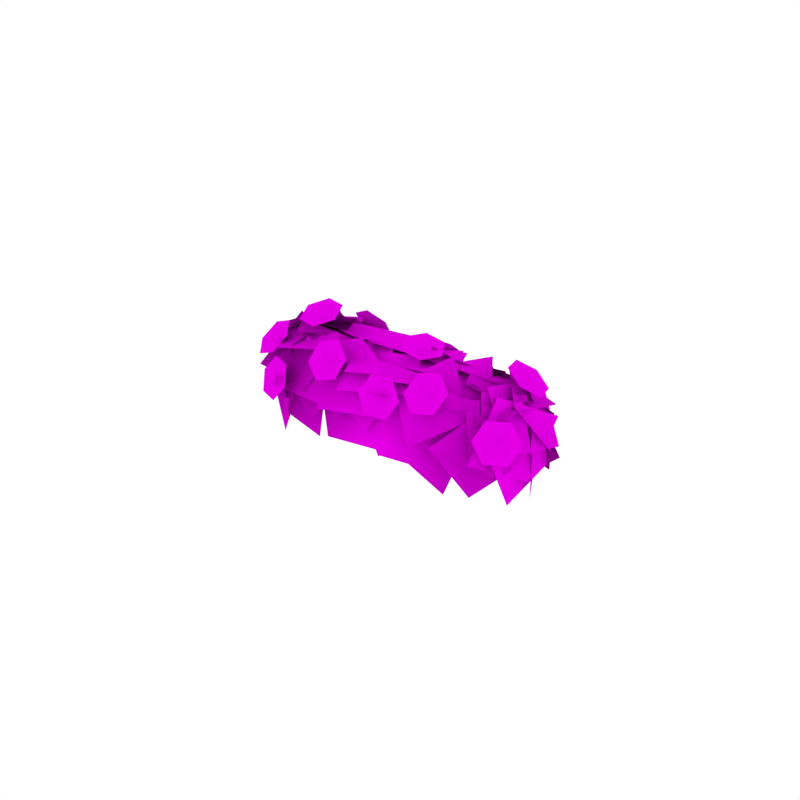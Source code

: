 # Source: Bush_Small_Flowers.blend  (saved by Blender 2.79.0; exported with 4.5.12 LTS)
import bpy
from mathutils import Matrix  # noqa: F401  (used for matrix-valued properties, if any)

bpy.ops.wm.read_factory_settings(use_empty=True)
scene = bpy.context.scene
scene.name = 'Scene'

# ---- collections
col_collection_1 = bpy.data.collections.new('Collection 1'); scene.collection.children.link(col_collection_1)

# ---- images (referenced by path relative to the original .blend; pixels are not part of the script)
import os
ASSET_DIR = os.environ.get("B2B_ASSET_DIR", "")  # directory of the original .blend (textures are referenced by path, not embedded)
HERE = os.path.dirname(os.path.abspath(__file__))  # packed textures are extracted next to this script under _unpacked/

def load_image(name, relpath, width, height, colorspace="sRGB"):
    """Load a texture the original file referenced (path relative to the .blend, or extracted next to this script)."""
    p = next((c for c in (os.path.join(HERE, relpath), os.path.join(ASSET_DIR, relpath)) if relpath and os.path.exists(c)), "")
    if p:
        img = bpy.data.images.load(p, check_existing=True)
        img.name = name
    else:  # same state as the original file: an image datablock whose file is absent (Cycles renders it pink)
        img = bpy.data.images.new(name, width, height)
        img.source = "FILE"
        img.filepath = "//" + (relpath or name)
    img.colorspace_settings.name = colorspace
    return img
img_bush_leaves_png = load_image('Bush_Leaves.png', 'Bush_Leaves.png', 1024, 1024, 'sRGB')
img_flowers_png = load_image('Flowers.png', 'Flowers.png', 1024, 1024, 'sRGB')

# ---- materials (node trees are filled in below, after node groups)
mat_bush_leaves = bpy.data.materials.new('Bush_Leaves')
mat_bush_leaves.alpha_threshold = 0.0
mat_bush_leaves.roughness = 0.5
mat_bush_leaves.specular_intensity = 0.0
mat_flowers = bpy.data.materials.new('Flowers')
mat_flowers.alpha_threshold = 0.0
mat_flowers.roughness = 0.5
mat_flowers.specular_intensity = 0.0

# ---- material node trees
mat_bush_leaves.use_nodes = True; mat_bush_leaves.node_tree.nodes.clear()
_N = mat_bush_leaves.node_tree.nodes; _L = mat_bush_leaves.node_tree.links
n0 = _N.new('ShaderNodeOutputMaterial'); n0.name = 'Material Output'; n0.location = (1200, 880)
n0.label = 'Material Out'
n1 = _N.new('ShaderNodeAddShader'); n1.name = 'Add Shader'; n1.location = (1000, 880)
n1.label = 'Shader Add Refl'
n2 = _N.new('ShaderNodeAddShader'); n2.name = 'Add Shader.001'; n2.location = (800, 880)
n2.label = 'Shader Add Spec'
n3 = _N.new('ShaderNodeBsdfRefraction'); n3.name = 'Refraction BSDF'; n3.location = (1200, 220)
n3.label = 'Refl BSDF'
n3.mute = True
n4 = _N.new('ShaderNodeMix'); n4.name = 'Mix'; n4.location = (1000, 220)
n4.label = 'Mix Color/Refl'
n4.data_type = 'RGBA'
n4.blend_type = 'MULTIPLY'
n4.inputs[0].default_value = 1.0
n4.inputs[6].default_value = (0.8, 0.8, 0.8, 1.0)
n4.inputs[7].default_value = (0.0, 0.0, 0.0, 0.0)
n5 = _N.new('ShaderNodeMixShader'); n5.name = 'Mix Shader'; n5.location = (600, 880)
n5.label = 'Shader Mix Alpha'
n6 = _N.new('ShaderNodeBsdfTransparent'); n6.name = 'Transparent BSDF'; n6.location = (400, 880)
n6.label = 'Alpha BSDF'
n7 = _N.new('ShaderNodeMix'); n7.name = 'Mix.001'; n7.location = (200, 1100)
n7.label = 'Mix Color/Alpha'
n7.data_type = 'RGBA'
n7.blend_type = 'MULTIPLY'
n7.inputs[0].default_value = 1.0
n7.inputs[6].default_value = (1.0, 1.0, 1.0, 1.0)
n8 = _N.new('ShaderNodeBsdfDiffuse'); n8.name = 'Diffuse BSDF'; n8.location = (400, 660)
n8.label = 'Diff BSDF'
n9 = _N.new('ShaderNodeMix'); n9.name = 'Mix.002'; n9.location = (200, 660)
n9.label = 'Mix Color/Diffuse'
n9.data_type = 'RGBA'
n9.blend_type = 'MULTIPLY'
n9.inputs[0].default_value = 1.0
n9.inputs[6].default_value = (0.8, 0.8, 0.8, 1.0)
n10 = _N.new('ShaderNodeBsdfAnisotropic'); n10.name = 'Glossy BSDF'; n10.location = (400, 220)
n10.label = 'Spec BSDF'
n10.mute = True
n10.distribution = 'GGX'
n11 = _N.new('ShaderNodeMix'); n11.name = 'Mix.003'; n11.location = (200, 220)
n11.label = 'Mix Color/Spec'
n11.data_type = 'RGBA'
n11.blend_type = 'MULTIPLY'
n11.inputs[0].default_value = 1.0
n11.inputs[6].default_value = (0.0, 0.0, 0.0, 1.0)
n11.inputs[7].default_value = (0.0, 0.0, 0.0, 1.0)
n12 = _N.new('ShaderNodeMix'); n12.name = 'Mix.004'; n12.location = (200, 0)
n12.label = 'Mix Color/Hardness'
n12.data_type = 'RGBA'
n12.blend_type = 'MULTIPLY'
n12.inputs[0].default_value = 1.0
n12.inputs[6].default_value = (0.0, 0.0, 0.0, 0.0)
n12.inputs[7].default_value = (1.0, 1.0, 1.0, 1.0)
n13 = _N.new('ShaderNodeNormalMap'); n13.name = 'Normal Map'; n13.location = (200, 440)
n13.label = 'Normal/Map'
n13.mute = True
n14 = _N.new('ShaderNodeMix'); n14.name = 'Mix.005'; n14.location = (1000, 660)
n14.label = 'Bump/Map'
n14.mute = True
n14.data_type = 'RGBA'
n14.blend_type = 'MULTIPLY'
n14.inputs[0].default_value = 1.0
n14.inputs[6].default_value = (1.0, 1.0, 1.0, 1.0)
n14.inputs[7].default_value = (0.0, 0.0, 0.0, 1.0)
n15 = _N.new('ShaderNodeTexCoord'); n15.name = 'Texture Coordinate'; n15.location = (-600, 660)
n15.label = 'Texture Coords'
n16 = _N.new('ShaderNodeTexImage'); n16.name = 'Image Texture'; n16.location = (0, 660)
n16.width = 140
n16.image = img_bush_leaves_png
n17 = _N.new('ShaderNodeDisplacement'); n17.name = 'Displacement'; n17.location = (0, 0)
n17.inputs[1].default_value = 0.0
n17.inputs[2].default_value = 0.1
n18 = _N.new('ShaderNodeMath'); n18.name = 'Math'; n18.location = (0, 0)
n18.operation = 'POWER'
_L.new(n1.outputs[0], n0.inputs[0])
_L.new(n2.outputs[0], n1.inputs[0])
_L.new(n3.outputs[0], n1.inputs[1])
_L.new(n4.outputs[2], n3.inputs[0])
_L.new(n5.outputs[0], n2.inputs[0])
_L.new(n6.outputs[0], n5.inputs[1])
_L.new(n7.outputs[2], n5.inputs[0])
_L.new(n8.outputs[0], n5.inputs[2])
_L.new(n9.outputs[2], n8.inputs[0])
_L.new(n10.outputs[0], n2.inputs[1])
_L.new(n11.outputs[2], n10.inputs[0])
_L.new(n13.outputs[0], n8.inputs[2])
_L.new(n13.outputs[0], n10.inputs[4])
_L.new(n13.outputs[0], n3.inputs[3])
_L.new(n16.outputs[0], n9.inputs[7])
_L.new(n16.outputs[1], n7.inputs[7])
_L.new(n14.outputs[2], n17.inputs[0])
_L.new(n17.outputs[0], n0.inputs[2])
_L.new(n12.outputs[2], n18.inputs[0])
_L.new(n18.outputs[0], n10.inputs[1])
n0.is_active_output = True
mat_flowers.use_nodes = True; mat_flowers.node_tree.nodes.clear()
_N = mat_flowers.node_tree.nodes; _L = mat_flowers.node_tree.links
n0 = _N.new('ShaderNodeOutputMaterial'); n0.name = 'Material Output'; n0.location = (1200, 880)
n0.label = 'Material Out'
n1 = _N.new('ShaderNodeAddShader'); n1.name = 'Add Shader'; n1.location = (1000, 880)
n1.label = 'Shader Add Refl'
n2 = _N.new('ShaderNodeAddShader'); n2.name = 'Add Shader.001'; n2.location = (800, 880)
n2.label = 'Shader Add Spec'
n3 = _N.new('ShaderNodeBsdfRefraction'); n3.name = 'Refraction BSDF'; n3.location = (1200, 220)
n3.label = 'Refl BSDF'
n3.mute = True
n4 = _N.new('ShaderNodeMix'); n4.name = 'Mix'; n4.location = (1000, 220)
n4.label = 'Mix Color/Refl'
n4.data_type = 'RGBA'
n4.blend_type = 'MULTIPLY'
n4.inputs[0].default_value = 1.0
n4.inputs[6].default_value = (0.8, 0.8, 0.8, 1.0)
n4.inputs[7].default_value = (0.0, 0.0, 0.0, 0.0)
n5 = _N.new('ShaderNodeMixShader'); n5.name = 'Mix Shader'; n5.location = (600, 880)
n5.label = 'Shader Mix Alpha'
n6 = _N.new('ShaderNodeBsdfTransparent'); n6.name = 'Transparent BSDF'; n6.location = (400, 880)
n6.label = 'Alpha BSDF'
n7 = _N.new('ShaderNodeMix'); n7.name = 'Mix.001'; n7.location = (200, 1100)
n7.label = 'Mix Color/Alpha'
n7.data_type = 'RGBA'
n7.blend_type = 'MULTIPLY'
n7.inputs[0].default_value = 1.0
n7.inputs[6].default_value = (1.0, 1.0, 1.0, 1.0)
n8 = _N.new('ShaderNodeBsdfDiffuse'); n8.name = 'Diffuse BSDF'; n8.location = (400, 660)
n8.label = 'Diff BSDF'
n9 = _N.new('ShaderNodeMix'); n9.name = 'Mix.002'; n9.location = (200, 660)
n9.label = 'Mix Color/Diffuse'
n9.data_type = 'RGBA'
n9.blend_type = 'MULTIPLY'
n9.inputs[0].default_value = 1.0
n9.inputs[6].default_value = (0.8, 0.8, 0.8, 1.0)
n10 = _N.new('ShaderNodeBsdfAnisotropic'); n10.name = 'Glossy BSDF'; n10.location = (400, 220)
n10.label = 'Spec BSDF'
n10.mute = True
n10.distribution = 'GGX'
n11 = _N.new('ShaderNodeMix'); n11.name = 'Mix.003'; n11.location = (200, 220)
n11.label = 'Mix Color/Spec'
n11.data_type = 'RGBA'
n11.blend_type = 'MULTIPLY'
n11.inputs[0].default_value = 1.0
n11.inputs[6].default_value = (0.0, 0.0, 0.0, 1.0)
n11.inputs[7].default_value = (0.0, 0.0, 0.0, 1.0)
n12 = _N.new('ShaderNodeMix'); n12.name = 'Mix.004'; n12.location = (200, 0)
n12.label = 'Mix Color/Hardness'
n12.data_type = 'RGBA'
n12.blend_type = 'MULTIPLY'
n12.inputs[0].default_value = 1.0
n12.inputs[6].default_value = (0.0, 0.0, 0.0, 0.0)
n12.inputs[7].default_value = (1.0, 1.0, 1.0, 1.0)
n13 = _N.new('ShaderNodeNormalMap'); n13.name = 'Normal Map'; n13.location = (200, 440)
n13.label = 'Normal/Map'
n13.mute = True
n14 = _N.new('ShaderNodeMix'); n14.name = 'Mix.005'; n14.location = (1000, 660)
n14.label = 'Bump/Map'
n14.mute = True
n14.data_type = 'RGBA'
n14.blend_type = 'MULTIPLY'
n14.inputs[0].default_value = 1.0
n14.inputs[6].default_value = (1.0, 1.0, 1.0, 1.0)
n14.inputs[7].default_value = (0.0, 0.0, 0.0, 1.0)
n15 = _N.new('ShaderNodeTexCoord'); n15.name = 'Texture Coordinate'; n15.location = (-600, 660)
n15.label = 'Texture Coords'
n16 = _N.new('ShaderNodeTexImage'); n16.name = 'Image Texture'; n16.location = (0, 660)
n16.width = 140
n16.image = img_flowers_png
n17 = _N.new('ShaderNodeDisplacement'); n17.name = 'Displacement'; n17.location = (0, 0)
n17.inputs[1].default_value = 0.0
n17.inputs[2].default_value = 0.1
n18 = _N.new('ShaderNodeMath'); n18.name = 'Math'; n18.location = (0, 0)
n18.operation = 'POWER'
_L.new(n1.outputs[0], n0.inputs[0])
_L.new(n2.outputs[0], n1.inputs[0])
_L.new(n3.outputs[0], n1.inputs[1])
_L.new(n4.outputs[2], n3.inputs[0])
_L.new(n5.outputs[0], n2.inputs[0])
_L.new(n6.outputs[0], n5.inputs[1])
_L.new(n7.outputs[2], n5.inputs[0])
_L.new(n8.outputs[0], n5.inputs[2])
_L.new(n9.outputs[2], n8.inputs[0])
_L.new(n10.outputs[0], n2.inputs[1])
_L.new(n11.outputs[2], n10.inputs[0])
_L.new(n13.outputs[0], n8.inputs[2])
_L.new(n13.outputs[0], n10.inputs[4])
_L.new(n13.outputs[0], n3.inputs[3])
_L.new(n16.outputs[0], n9.inputs[7])
_L.new(n16.outputs[1], n7.inputs[7])
_L.new(n14.outputs[2], n17.inputs[0])
_L.new(n17.outputs[0], n0.inputs[2])
_L.new(n12.outputs[2], n18.inputs[0])
_L.new(n18.outputs[0], n10.inputs[1])
n0.is_active_output = True

# ---- world
world_world = bpy.data.worlds.new('World'); scene.world = world_world
world_world.color = (1.0, 1.0, 1.0)
world_world.use_sun_shadow = False
world_world.sun_shadow_jitter_overblur = 0.0
world_world.cycles.sampling_method = 'NONE'
world_world.cycles.sample_map_resolution = 256

# ---- meshes
me_plane_000 = bpy.data.meshes.new('Plane.000')
me_plane_000.from_pydata([(-0.6339, 0.002007, 0.005276), (-0.2439, 0.04073, 0.1509), (-0.6038, 0.378, -0.1752), (-0.2138, 0.4167, -0.02957), (-0.3254, 0.3756, -0.05578), (-0.4016, 0.1272, 0.0395), (-0.07789, 0.3458, 0.06454), (-0.1542, 0.09737, 0.1598), (-0.21, 0.06731, 0.17), (0.01996, 0.3743, 0.07052), (-0.5069, 0.2207, -0.04296), (-0.2769, 0.5277, -0.1424), (-0.3092, 0.295, 0.1307), (0.05119, 0.3142, 0.1302), (-0.319, 0.4714, -0.184), (0.04138, 0.4906, -0.1844), (-0.4584, 0.3309, -0.07135), (-0.2511, 0.2597, 0.06006), (-0.321, 0.5101, -0.191), (-0.1136, 0.4388, -0.05964), (-0.3084, 0.2762, 0.02865), (-0.1154, 0.4425, -0.06154), (-0.4871, 0.3941, -0.1362), (-0.2941, 0.5604, -0.2264), (-0.3868, 0.3226, 0.07202), (-0.02519, 0.2567, 0.2231), (-0.223, 0.5066, -0.2398), (0.1386, 0.4407, -0.08872), (0.03459, 0.2941, 0.1673), (0.1241, 0.4529, -0.1068), (-0.2818, 0.3253, 0.08212), (-0.1923, 0.4841, -0.1919), (-0.2681, 0.007371, 0.1833), (0.1144, 0.04924, 0.3089), (-0.239, 0.3554, -0.02123), (0.1434, 0.3973, 0.1044), (-0.2281, 0.3049, -0.5266), (-0.4602, 0.3955, -0.6018), (-0.2167, 0.4878, -0.3417), (-0.4488, 0.5784, -0.4169), (-0.2627, 0.4599, -0.04637), (-0.1245, 0.4566, -0.296), (-0.5057, 0.5233, -0.1817), (-0.3675, 0.5201, -0.4313), (-0.2595, 0.4814, -0.2664), (-0.5525, 0.5539, -0.3783), (-0.3518, 0.5237, -0.2263), (-0.4163, 0.4695, -0.5748), (-0.2156, 0.4393, -0.4228), (-0.6914, 0.5568, -0.3571), (-0.4196, 0.5606, -0.1716), (-0.5136, 0.4572, -0.6155), (-0.2419, 0.461, -0.43), (-0.5236, 0.1086, -0.5598), (-0.3273, 0.4304, -0.6042), (-0.2333, -0.04175, -0.3669), (-0.03711, 0.2801, -0.4113), (-0.5303, -0.03928, -0.4889), (-0.5493, 0.328, -0.6353), (-0.1561, 0.02475, -0.3768), (-0.1751, 0.3921, -0.5232), (-0.2748, 0.06936, -0.4634), (-0.3731, 0.3165, -0.5598), (-0.04174, 0.1989, -0.3689), (-0.14, 0.446, -0.4652), (-0.2641, 0.02729, -0.4537), (-0.5804, 0.1037, -0.601), (-0.1728, 0.3721, -0.471), (-0.4891, 0.4486, -0.6183), (-0.6746, 0.2466, -0.5462), (-0.5293, 0.4837, -0.5453), (-0.438, 0.1018, -0.5662), (-0.2928, 0.3389, -0.5652), (-0.4737, 0.1335, -0.5638), (-0.6909, 0.3036, -0.544), (-0.3032, 0.3513, -0.5651), (-0.5204, 0.5214, -0.5454), (-0.6484, 0.1922, -0.5696), (-0.3351, 0.3293, -0.5772), (-0.5191, -0.09589, -0.4381), (-0.2058, 0.04117, -0.4457), (0.348, -0.1523, -0.1029), (0.187, 0.08997, -0.2302), (0.5818, 0.04622, -0.02081), (0.4209, 0.2885, -0.1482), (0.1872, 0.04276, -0.223), (0.4, 0.3516, -0.1723), (0.4503, -0.1669, -0.04962), (0.6631, 0.142, 0.001037), (0.1248, 0.0214, -0.3179), (0.2305, 0.393, -0.168), (0.4636, -0.1443, -0.1461), (0.5693, 0.2273, 0.003755), (0.4171, -0.07029, -0.1609), (0.1295, 0.07788, -0.305), (0.5135, 0.2442, -0.02981), (0.2259, 0.3924, -0.1738), (0.1521, -0.1075, -0.2121), (0.08239, 0.2352, -0.3117), (0.4697, -0.001525, -0.07001), (0.3999, 0.3412, -0.1697), (0.03367, -0.177, -0.17), (0.23, 0.1611, -0.2605), (0.3537, -0.3085, 0.03333), (0.5501, 0.02965, -0.05709), (0.04697, 0.2192, -0.3814), (0.09372, 0.4853, -0.07916), (0.3944, 0.03869, -0.2762), (0.4412, 0.3048, 0.02601), (0.2185, 0.1546, -0.3015), (0.1815, 0.3458, -0.1423), (0.4329, 0.0974, -0.183), (0.3958, 0.2885, -0.02372), (0.556, 0.03966, -0.1462), (0.2025, 0.1609, -0.3151), (0.5276, 0.3415, 0.13), (0.1741, 0.4627, -0.03892), (0.03399, 0.3193, -0.3322), (0.05416, 0.4863, 0.03681), (0.3994, 0.1523, -0.2766), (0.4196, 0.3193, 0.09241), (0.4756, 0.1656, -0.163), (0.2075, 0.2369, -0.3101), (0.3839, 0.3339, 0.08563), (0.1158, 0.4053, -0.0615), (0.3187, 0.299, 0.386), (0.6451, 0.2521, 0.1868), (0.1292, 0.3709, 0.05839), (0.4556, 0.3239, -0.1407), (-0.06734, 0.3956, 0.2015), (0.3354, 0.3101, 0.2296), (-0.03152, 0.4294, -0.2082), (0.3712, 0.344, -0.1801), (0.1678, 0.185, 0.2514), (0.102, -0.1381, 0.3895), (0.4958, 0.179, 0.3937), (0.4299, -0.1441, 0.5318), (0.5104, -0.0085, 0.5032), (0.6332, 0.2603, 0.385), (0.2349, 0.05265, 0.356), (0.3577, 0.3214, 0.2378), (0.3316, 0.1463, 0.4595), (0.6768, 0.1859, 0.4215), (0.2791, 0.3136, 0.1571), (0.6243, 0.3531, 0.1191), (0.6432, 0.1271, 0.497), (0.7822, 0.2943, 0.2189), (0.3187, 0.2025, 0.3802), (0.4577, 0.3697, 0.102), (0.6504, 0.1152, 0.5075), (0.7452, 0.2352, 0.308), (0.4176, 0.1667, 0.4279), (0.5124, 0.2867, 0.2283), (0.6561, -0.02825, 0.6066), (0.9487, 0.0489, 0.3249), (0.4188, 0.267, 0.4409), (0.7114, 0.3441, 0.1593), (0.7084, -0.1224, 0.5427), (0.9522, 0.08979, 0.3346), (0.4325, 0.1391, 0.4862), (0.6762, 0.3514, 0.2781), (0.3553, -0.04267, 0.5431), (0.7544, -0.03311, 0.5413), (0.3465, 0.279, 0.3069), (0.7456, 0.2885, 0.305), (0.4718, 0.2285, 0.4432), (0.3088, -0.1438, 0.5641), (0.8568, 0.0524, 0.4196), (0.6939, -0.32, 0.5406), (-0.05211, -0.03856, 0.2977), (0.2927, 0.1128, 0.3404), (-0.1526, 0.2527, 0.07703), (0.1922, 0.4041, 0.1197), (0.1114, 0.2106, 0.318), (0.3833, 0.2311, 0.307), (0.09174, 0.3432, 0.08031), (0.3637, 0.3637, 0.06928), (0.003036, 0.114, 0.2738), (0.3542, 0.0749, 0.4218), (0.1283, 0.4003, 0.05227), (0.4794, 0.3612, 0.2003), (0.1749, 0.1539, 0.2704), (0.09589, -0.09084, 0.3626), (0.418, 0.1207, 0.3906), (0.339, -0.124, 0.4829), (0.05858, 0.2319, -0.3696), (0.2767, 0.03521, -0.1759), (-0.1879, -0.01804, -0.3457), (0.0303, -0.2147, -0.1521), (0.167, -0.1344, -0.1476), (-0.1061, -0.04444, -0.3078), (0.3002, 0.1602, -0.2092), (0.02717, 0.2502, -0.3694), (-0.185, -0.1229, -0.2906), (-0.05536, 0.105, -0.3527), (0.03121, -0.2088, -0.1547), (0.1608, 0.01907, -0.2168), (-0.137, -0.01101, -0.3362), (-0.1236, 0.233, -0.4309), (0.1046, 0.01404, -0.2376), (0.118, 0.2581, -0.3323), (0.2534, -0.002301, -0.2621), (-0.03496, 0.1275, -0.3658), (0.3472, 0.2963, -0.1492), (0.05888, 0.4261, -0.2529), (0.1491, -0.0003185, -0.2343), (-0.1136, 0.07668, -0.3827), (0.2411, 0.297, -0.243), (-0.02155, 0.374, -0.3913), (-0.1087, 0.001528, -0.4835), (-0.335, 0.3018, -0.555), (0.1284, 0.2274, -0.2855), (-0.09785, 0.5277, -0.357), (-0.3804, 0.1681, -0.523), (-0.02339, 0.2183, -0.3974), (-0.3923, -0.1734, -0.3526), (-0.03532, -0.1232, -0.227), (0.2254, 0.2165, -0.3337), (-0.008412, 0.3724, -0.2675), (0.3403, 0.2794, -0.07638), (0.1065, 0.4354, -0.01015), (-0.1484, 0.3791, -0.4095), (-0.1211, 0.5283, -0.06952), (0.1863, 0.2218, -0.3674), (0.2137, 0.371, -0.02745), (0.2598, 0.2259, -0.2763), (-0.01676, 0.3006, -0.4257), (0.1676, 0.3985, -0.0193), (-0.1089, 0.4733, -0.1687), (0.1313, 0.2711, -0.3278), (-0.1534, 0.398, -0.3777), (0.1403, 0.4041, -0.04169), (-0.1443, 0.531, -0.09164), (-0.2316, 0.4478, 0.009914), (0.048, 0.3813, 0.101), (-0.1363, 0.457, -0.276), (0.1433, 0.3905, -0.1849), (-0.03319, 0.4037, 0.05127), (0.07148, 0.4108, -0.2326), (-0.3106, 0.4707, -0.04936), (-0.206, 0.4778, -0.3332), (-0.3324, 0.4686, -0.004418), (-0.04168, 0.4056, 0.02886), (-0.2938, 0.4905, -0.3004), (-0.003059, 0.4275, -0.2671), (0.04625, 0.4106, -0.05741), (0.1173, 0.3379, -0.3048), (-0.1952, 0.4821, -0.1478), (-0.1241, 0.4094, -0.3952), (0.8457, 0.02621, -0.02048), (0.4867, 0.2083, -0.09081), (0.856, 0.191, 0.3533), (0.4971, 0.3731, 0.283), (0.9411, -0.07694, 0.2315), (0.7725, 0.07805, -0.01346), (0.8196, 0.1426, 0.454), (0.651, 0.2976, 0.209), (0.8891, 0.04374, 0.3633), (0.8126, 0.2294, 0.08111), (0.6088, 0.1704, 0.5225), (0.5323, 0.356, 0.2403), (0.6141, 0.2382, 0.3758), (0.6758, 0.2527, 0.1059), (0.3496, 0.2982, 0.3186), (0.4112, 0.3127, 0.04868), (0.4022, 0.2858, 0.3611), (0.6406, 0.2159, 0.4192), (0.4669, 0.3015, 0.1149), (0.7052, 0.2317, 0.173), (0.6561, 0.2096, 0.4642), (0.8516, 0.1904, 0.2249), (0.4289, 0.2943, 0.2718), (0.6243, 0.2751, 0.03245), (0.4806, 0.3202, 0.3002), (0.7511, 0.2158, 0.3611), (0.5206, 0.2568, 0.01357), (0.7912, 0.1525, 0.07448), (0.74, -0.3107, 0.3169), (0.631, -0.2137, 0.04435), (0.8953, -0.04541, 0.3492), (0.7863, 0.05162, 0.07671), (0.4264, -0.1074, -0.1608), (0.4536, 0.2932, -0.05282), (0.7814, -0.1858, 0.04084), (0.8086, 0.2148, 0.1488), (0.5092, -0.2082, -0.009689), (0.3802, 0.05891, -0.1254), (0.7629, -0.04293, 0.08874), (0.6339, 0.2241, -0.02699), (0.5368, -0.2022, 0.001726), (0.3215, 0.03617, -0.1526), (0.7716, 0.05613, 0.07311), (0.5563, 0.2945, -0.08122), (0.463, -0.2319, -0.02713), (0.4201, 0.0934, -0.1099), (0.7625, -0.1571, 0.1115), (0.7196, 0.1682, 0.0288), (0.5899, -0.1135, -0.0668), (0.5134, 0.1949, -0.05372), (0.8393, -0.05968, 0.123), (0.7628, 0.2487, 0.1361), (0.4626, -0.08554, -0.04708), (0.7137, -0.09165, 0.08678), (0.3985, -0.3407, 0.06152), (0.6496, -0.3468, 0.1954), (-0.7559, 0.1283, -0.4172), (-0.7256, 0.5168, -0.4102), (-0.4298, 0.1067, -0.6296), (-0.3995, 0.4952, -0.6226), (-0.8141, 0.2462, -0.2428), (-0.6171, 0.4657, -0.4461), (-0.7148, -0.03137, -0.4464), (-0.5178, 0.1881, -0.6497), (-0.6449, 0.3353, -0.5282), (-0.5318, 0.5431, -0.446), (-0.4281, 0.2556, -0.625), (-0.315, 0.4634, -0.5428), (-0.8072, 0.3698, -0.3844), (-0.564, 0.6315, -0.2941), (-0.5734, 0.2399, -0.6378), (-0.3301, 0.5015, -0.5475), (-0.6552, 0.4582, -0.1222), (-0.3737, 0.6115, -0.292), (-0.7791, 0.3339, -0.4396), (-0.4976, 0.4872, -0.6095), (-0.6778, 0.3299, -0.4861), (-0.8087, 0.03546, -0.3632), (-0.6329, 0.4444, -0.1639), (-0.7639, 0.15, -0.04099), (-0.7356, 0.2287, -0.2839), (-0.6189, 0.4544, -0.201), (-0.6884, 0.2975, -0.5378), (-0.5718, 0.5233, -0.4549), (-0.8423, 0.3115, -0.3479), (-0.7259, 0.03867, -0.07017), (-0.5235, 0.5447, -0.2525), (-0.4071, 0.2718, 0.02524), (-0.5413, 0.1922, -0.01047), (-0.4095, 0.5076, -0.1637), (-0.8339, 0.2009, -0.2444), (-0.702, 0.5163, -0.3976), (-0.5217, 0.4582, -0.05902), (-0.3493, 0.5779, -0.2909), (-0.7458, 0.3838, -0.2641), (-0.5735, 0.5035, -0.4959), (-0.6532, 0.3154, -0.1095), (-0.4314, 0.5254, -0.1516), (-0.7508, 0.3604, -0.3985), (-0.5289, 0.5705, -0.4407), (-0.3114, 0.2648, 0.03725), (-0.1358, 0.4742, -0.0978), (-0.5504, 0.3599, -0.1261), (-0.3749, 0.5693, -0.2612), (-0.5286, 0.1976, 0.03038), (-0.2443, 0.4557, -0.1028), (-0.7943, 0.3536, -0.2346), (-0.51, 0.6117, -0.3678), (-0.7304, 0.3243, -0.1769), (-0.4155, 0.2474, 0.03141), (-0.5382, 0.5997, -0.3658), (-0.2233, 0.5228, -0.1575), (-0.5279, 0.1423, 0.0008973), (-0.3191, 0.3484, -0.0338), (-0.7042, 0.2898, -0.1846), (-0.4955, 0.4958, -0.2193), (0.7267, -0.2348, 0.4689), (0.918, -0.1427, 0.1313), (0.6508, 0.1518, 0.5314), (0.8422, 0.2439, 0.1938), (0.8443, -0.09897, 0.3075), (0.8284, 0.03025, 0.08004), (0.7764, 0.1191, 0.4361), (0.7605, 0.2483, 0.2086), (0.7382, -0.2072, 0.005734), (0.8267, 0.002857, 0.2868), (0.6227, -0.4635, 0.2336), (0.7112, -0.2534, 0.5147), (-0.08027, 0.2059, -0.5023), (-0.3822, 0.4407, -0.5164), (0.02432, 0.3605, -0.1681), (-0.2776, 0.5953, -0.1823), (0.1367, 0.1454, -0.3131), (0.1829, 0.01418, -0.3563), (0.2752, 0.1025, -0.3273), (0.2514, 0.2301, -0.344), (0.1349, 0.2694, -0.3895), (0.04263, 0.1811, -0.4184), (0.06667, 0.05352, -0.4018), (-0.02733, 0.4163, 0.008067), (-0.04195, 0.5295, -0.08239), (0.07914, 0.5032, -0.04011), (0.09712, 0.448, 0.07719), (-0.006345, 0.4187, 0.1522), (-0.1274, 0.445, 0.1099), (-0.1452, 0.5004, -0.007387), (-0.5071, 0.2911, -0.6109), (-0.3867, 0.2408, -0.6756), (-0.4021, 0.3708, -0.6728), (-0.5223, 0.4226, -0.6721), (-0.6273, 0.3442, -0.6739), (-0.6119, 0.2142, -0.6767), (-0.4916, 0.1625, -0.6775), (0.8558, 0.02763, 0.1516), (0.9541, 0.11, 0.2205), (0.874, 0.1714, 0.1371), (0.826, 0.1076, 0.03338), (0.858, -0.01789, 0.01329), (0.9381, -0.07925, 0.09671), (0.9861, -0.01528, 0.2003), (0.7542, 0.03878, 0.4682), (0.7336, 0.1598, 0.5467), (0.8113, 0.1702, 0.4418), (0.8805, 0.0669, 0.4009), (0.8718, -0.04711, 0.465), (0.7942, -0.05752, 0.5699), (0.7251, 0.04592, 0.6107), (0.4453, 0.2983, 0.2793), (0.3717, 0.4114, 0.2246), (0.5021, 0.4225, 0.2287), (0.5702, 0.3604, 0.3216), (0.5078, 0.2869, 0.4104), (0.3774, 0.2758, 0.4062), (0.3093, 0.3381, 0.3133), (0.0585, 0.2187, 0.203), (-0.03179, 0.3289, 0.1725), (0.09274, 0.3602, 0.198), (0.1641, 0.2854, 0.2783), (0.1108, 0.1789, 0.3329), (-0.01379, 0.1475, 0.3074), (-0.08506, 0.2225, 0.2272), (-0.4726, 0.3152, -0.0606), (-0.5629, 0.4253, -0.09106), (-0.4383, 0.4567, -0.06558), (-0.367, 0.3819, 0.01472), (-0.4203, 0.2753, 0.06937), (-0.5449, 0.244, 0.04389), (-0.6161, 0.319, -0.03633), (-0.4841, 0.563, -0.4106), (-0.4754, 0.5826, -0.5547), (-0.3758, 0.6281, -0.483), (-0.3963, 0.6678, -0.36), (-0.5166, 0.6616, -0.3085), (-0.6163, 0.6161, -0.3801), (-0.5957, 0.5765, -0.5032), (-0.09439, 0.2891, -0.4463), (0.04396, 0.2464, -0.4622), (0.02442, 0.3713, -0.4281), (-0.0846, 0.4333, -0.4657), (-0.1744, 0.3699, -0.5372), (-0.1548, 0.245, -0.5713), (-0.04566, 0.1833, -0.5337), (0.4935, 0.1309, -0.1152), (0.6253, 0.06956, -0.1239), (0.6218, 0.1989, -0.104), (0.5218, 0.2697, -0.15), (0.425, 0.2108, -0.2159), (0.4285, 0.08144, -0.2358), (0.5287, 0.01082, -0.1898), (0.7336, -0.1342, 0.04006), (0.8714, -0.1459, 0.08593), (0.8353, -0.02992, 0.03711), (0.742, -0.02346, -0.05447), (0.6845, -0.1333, -0.09704), (0.7206, -0.2493, -0.04822), (0.814, -0.2556, 0.04327), (0.6818, 0.2715, 0.1106), (0.8168, 0.2997, 0.1574), (0.7254, 0.3898, 0.1836), (0.6232, 0.4049, 0.1032), (0.6124, 0.3296, -0.00352), (0.7037, 0.2395, -0.02976), (0.8059, 0.2246, 0.05069), (0.06494, 0.4154, -0.1772), (0.2016, 0.4606, -0.155), (0.1073, 0.524, -0.08998), (-0.01278, 0.5334, -0.1412), (-0.03861, 0.4789, -0.2576), (0.05568, 0.4154, -0.3226), (0.1758, 0.4063, -0.2713)], [], [(1, 3, 2, 0), (5, 7, 6, 4), (9, 11, 10, 8), (13, 15, 14, 12), (17, 19, 18, 16), (21, 23, 22, 20), (25, 27, 26, 24), (29, 31, 30, 28), (33, 35, 34, 32), (37, 39, 38, 36), (41, 43, 42, 40), (46, 48, 47, 45), (50, 52, 51, 49), (54, 56, 55, 53), (58, 60, 59, 57), (62, 64, 63, 61), (66, 68, 67, 65), (70, 72, 71, 69), (74, 76, 75, 73), (78, 80, 79, 77), (82, 84, 83, 81), (86, 88, 87, 85), (90, 92, 91, 89), (94, 96, 95, 93), (98, 100, 99, 97), (102, 104, 103, 101), (106, 108, 107, 105), (110, 112, 111, 109), (114, 116, 115, 113), (118, 120, 119, 117), (122, 124, 123, 121), (126, 128, 127, 125), (130, 132, 131, 129), (134, 136, 135, 133), (138, 140, 139, 137), (142, 144, 143, 141), (146, 148, 147, 145), (150, 152, 151, 149), (154, 156, 155, 153), (158, 160, 159, 157), (162, 164, 163, 161), (166, 168, 167, 165), (170, 172, 171, 169), (174, 176, 175, 173), (178, 180, 179, 177), (182, 184, 183, 181), (186, 188, 187, 185), (190, 192, 191, 189), (194, 196, 195, 193), (198, 200, 199, 197), (202, 204, 203, 201), (206, 208, 207, 205), (210, 212, 211, 209), (214, 216, 215, 213), (218, 220, 219, 217), (222, 224, 223, 221), (226, 228, 227, 225), (230, 232, 231, 229), (234, 236, 235, 233), (238, 240, 239, 237), (242, 244, 243, 241), (246, 248, 247, 245), (250, 252, 251, 249), (254, 256, 255, 253), (258, 260, 259, 257), (262, 264, 263, 261), (266, 268, 267, 265), (270, 272, 271, 269), (274, 276, 275, 273), (278, 280, 279, 277), (282, 284, 283, 281), (286, 288, 287, 285), (290, 292, 291, 289), (294, 296, 295, 293), (298, 300, 299, 297), (302, 304, 303, 301), (306, 308, 307, 305), (310, 312, 311, 309), (314, 316, 315, 313), (318, 320, 319, 317), (322, 324, 323, 321), (326, 328, 327, 325), (330, 332, 331, 329), (334, 336, 335, 333), (338, 340, 339, 337), (342, 344, 343, 341), (346, 348, 347, 345), (350, 352, 351, 349), (354, 356, 355, 353), (358, 360, 359, 357), (362, 364, 363, 361), (366, 368, 367, 365), (370, 372, 371, 369), (374, 376, 375, 373), (378, 380, 379, 377), (381, 383, 382), (381, 384, 383), (381, 385, 384), (381, 386, 385), (381, 387, 386), (381, 382, 387), (388, 390, 389), (388, 391, 390), (388, 392, 391), (388, 393, 392), (388, 394, 393), (388, 389, 394), (395, 397, 396), (395, 398, 397), (395, 399, 398), (395, 400, 399), (395, 401, 400), (395, 396, 401), (402, 404, 403), (402, 405, 404), (402, 406, 405), (402, 407, 406), (402, 408, 407), (402, 403, 408), (409, 411, 410), (409, 412, 411), (409, 413, 412), (409, 414, 413), (409, 415, 414), (409, 410, 415), (416, 418, 417), (416, 419, 418), (416, 420, 419), (416, 421, 420), (416, 422, 421), (416, 417, 422), (423, 425, 424), (423, 426, 425), (423, 427, 426), (423, 428, 427), (423, 429, 428), (423, 424, 429), (430, 432, 431), (430, 433, 432), (430, 434, 433), (430, 435, 434), (430, 436, 435), (430, 431, 436), (437, 439, 438), (437, 440, 439), (437, 441, 440), (437, 442, 441), (437, 443, 442), (437, 438, 443), (444, 446, 445), (444, 447, 446), (444, 448, 447), (444, 449, 448), (444, 450, 449), (444, 445, 450), (451, 453, 452), (451, 454, 453), (451, 455, 454), (451, 456, 455), (451, 457, 456), (451, 452, 457), (458, 460, 459), (458, 461, 460), (458, 462, 461), (458, 463, 462), (458, 464, 463), (458, 459, 464), (465, 467, 466), (465, 468, 467), (465, 469, 468), (465, 470, 469), (465, 471, 470), (465, 466, 471), (472, 474, 473), (472, 475, 474), (472, 476, 475), (472, 477, 476), (472, 478, 477), (472, 473, 478)])
me_plane_000.polygons.foreach_set('use_smooth', [0, 0, 0, 0, 0, 0, 0, 0, 0, 0, 0, 0, 0, 0, 0, 0, 0, 0, 0, 0, 0, 0, 0, 0, 0, 0, 0, 0, 0, 0, 0, 0, 0, 0, 0, 0, 0, 0, 0, 0, 0, 0, 0, 0, 0, 0, 0, 0, 0, 0, 0, 0, 0, 0, 0, 0, 0, 0, 0, 0, 0, 0, 0, 0, 0, 0, 0, 0, 0, 0, 0, 0, 0, 0, 0, 0, 0, 0, 0, 0, 0, 0, 0, 0, 0, 0, 0, 0, 0, 0, 0, 0, 0, 0, 0, 1, 1, 1, 1, 1, 1, 1, 1, 1, 1, 1, 1, 1, 1, 1, 1, 1, 1, 1, 1, 1, 1, 1, 1, 1, 1, 1, 1, 1, 1, 1, 1, 1, 1, 1, 1, 1, 1, 1, 1, 1, 1, 1, 1, 1, 1, 1, 1, 1, 1, 1, 1, 1, 1, 1, 1, 1, 1, 1, 1, 1, 1, 1, 1, 1, 1, 1, 1, 1, 1, 1, 1, 1, 1, 1, 1, 1, 1, 1, 1, 1, 1, 1, 1])
me_plane_000.polygons.foreach_set('material_index', [0, 0, 0, 0, 0, 0, 0, 0, 0, 0, 0, 0, 0, 0, 0, 0, 0, 0, 0, 0, 0, 0, 0, 0, 0, 0, 0, 0, 0, 0, 0, 0, 0, 0, 0, 0, 0, 0, 0, 0, 0, 0, 0, 0, 0, 0, 0, 0, 0, 0, 0, 0, 0, 0, 0, 0, 0, 0, 0, 0, 0, 0, 0, 0, 0, 0, 0, 0, 0, 0, 0, 0, 0, 0, 0, 0, 0, 0, 0, 0, 0, 0, 0, 0, 0, 0, 0, 0, 0, 0, 0, 0, 0, 0, 0, 1, 1, 1, 1, 1, 1, 1, 1, 1, 1, 1, 1, 1, 1, 1, 1, 1, 1, 1, 1, 1, 1, 1, 1, 1, 1, 1, 1, 1, 1, 1, 1, 1, 1, 1, 1, 1, 1, 1, 1, 1, 1, 1, 1, 1, 1, 1, 1, 1, 1, 1, 1, 1, 1, 1, 1, 1, 1, 1, 1, 1, 1, 1, 1, 1, 1, 1, 1, 1, 1, 1, 1, 1, 1, 1, 1, 1, 1, 1, 1, 1, 1, 1, 1])
_uv = me_plane_000.uv_layers.new(name='UVMap')
_uv.uv.foreach_set('vector', [0.9999, 9.998e-05, 0.9999, 0.9999, 9.998e-05, 0.9999, 0.0001, 9.998e-05, 0.9999, 9.998e-05, 0.9999, 0.9999, 9.998e-05, 0.9999, 0.0001, 9.998e-05, 0.9999, 9.998e-05, 0.9999, 0.9999, 9.998e-05, 0.9999, 0.0001, 9.998e-05, 0.9999, 9.998e-05, 0.9999, 0.9999, 9.998e-05, 0.9999, 0.0001, 9.998e-05, 0.9999, 9.998e-05, 0.9999, 0.9999, 9.998e-05, 0.9999, 0.0001, 9.998e-05, 0.9999, 9.998e-05, 0.9999, 0.9999, 9.998e-05, 0.9999, 0.0001, 9.998e-05, 0.9999, 9.998e-05, 0.9999, 0.9999, 9.998e-05, 0.9999, 0.0001, 9.998e-05, 0.9999, 9.998e-05, 0.9999, 0.9999, 9.998e-05, 0.9999, 0.0001, 9.998e-05, 0.9999, 9.998e-05, 0.9999, 0.9999, 9.998e-05, 0.9999, 0.0001, 9.998e-05, 0.9999, 9.998e-05, 0.9999, 0.9999, 9.998e-05, 0.9999, 0.0001, 9.998e-05, 0.9999, 9.998e-05, 0.9999, 0.9999, 9.998e-05, 0.9999, 0.0001, 9.998e-05, 0.9999, 9.998e-05, 0.9999, 0.9999, 9.998e-05, 0.9999, 0.0001, 9.998e-05, 0.9999, 9.998e-05, 0.9999, 0.9999, 9.998e-05, 0.9999, 0.0001, 9.998e-05, 0.9999, 9.998e-05, 0.9999, 0.9999, 9.998e-05, 0.9999, 0.0001, 9.998e-05, 0.9999, 9.998e-05, 0.9999, 0.9999, 9.998e-05, 0.9999, 0.0001, 9.998e-05, 0.9999, 9.998e-05, 0.9999, 0.9999, 9.998e-05, 0.9999, 0.0001, 9.998e-05, 0.9999, 9.998e-05, 0.9999, 0.9999, 9.998e-05, 0.9999, 0.0001, 9.998e-05, 0.9999, 9.998e-05, 0.9999, 0.9999, 9.998e-05, 0.9999, 0.0001, 9.998e-05, 0.9999, 9.998e-05, 0.9999, 0.9999, 9.998e-05, 0.9999, 0.0001, 9.998e-05, 0.9999, 9.998e-05, 0.9999, 0.9999, 9.998e-05, 0.9999, 0.0001, 9.998e-05, 0.9999, 9.998e-05, 0.9999, 0.9999, 9.998e-05, 0.9999, 0.0001, 9.998e-05, 0.9999, 9.998e-05, 0.9999, 0.9999, 9.998e-05, 0.9999, 0.0001, 9.998e-05, 0.9999, 9.998e-05, 0.9999, 0.9999, 9.998e-05, 0.9999, 0.0001, 9.998e-05, 0.9999, 9.998e-05, 0.9999, 0.9999, 9.998e-05, 0.9999, 0.0001, 9.998e-05, 0.9999, 9.998e-05, 0.9999, 0.9999, 9.998e-05, 0.9999, 0.0001, 9.998e-05, 0.9999, 9.998e-05, 0.9999, 0.9999, 9.998e-05, 0.9999, 0.0001, 9.998e-05, 0.9999, 9.998e-05, 0.9999, 0.9999, 9.998e-05, 0.9999, 0.0001, 9.998e-05, 0.9999, 9.998e-05, 0.9999, 0.9999, 9.998e-05, 0.9999, 0.0001, 9.998e-05, 0.9999, 9.998e-05, 0.9999, 0.9999, 9.998e-05, 0.9999, 0.0001, 9.998e-05, 0.9999, 9.998e-05, 0.9999, 0.9999, 9.998e-05, 0.9999, 0.0001, 9.998e-05, 0.9999, 9.998e-05, 0.9999, 0.9999, 9.998e-05, 0.9999, 0.0001, 9.998e-05, 0.9999, 9.998e-05, 0.9999, 0.9999, 9.998e-05, 0.9999, 0.0001, 9.998e-05, 0.9999, 9.998e-05, 0.9999, 0.9999, 9.998e-05, 0.9999, 0.0001, 9.998e-05, 0.9999, 9.998e-05, 0.9999, 0.9999, 9.998e-05, 0.9999, 0.0001, 9.998e-05, 0.9999, 9.998e-05, 0.9999, 0.9999, 9.998e-05, 0.9999, 0.0001, 9.998e-05, 0.9999, 9.998e-05, 0.9999, 0.9999, 9.998e-05, 0.9999, 0.0001, 9.998e-05, 0.9999, 9.998e-05, 0.9999, 0.9999, 9.998e-05, 0.9999, 0.0001, 9.998e-05, 0.9999, 9.998e-05, 0.9999, 0.9999, 9.998e-05, 0.9999, 0.0001, 9.998e-05, 0.9999, 9.998e-05, 0.9999, 0.9999, 9.998e-05, 0.9999, 0.0001, 9.998e-05, 0.9999, 9.998e-05, 0.9999, 0.9999, 9.998e-05, 0.9999, 0.0001, 9.998e-05, 0.9999, 9.998e-05, 0.9999, 0.9999, 9.998e-05, 0.9999, 0.0001, 9.998e-05, 0.9999, 9.998e-05, 0.9999, 0.9999, 9.998e-05, 0.9999, 0.0001, 9.998e-05, 0.9999, 9.998e-05, 0.9999, 0.9999, 9.998e-05, 0.9999, 0.0001, 9.998e-05, 0.9999, 9.998e-05, 0.9999, 0.9999, 9.998e-05, 0.9999, 0.0001, 9.998e-05, 0.9999, 9.998e-05, 0.9999, 0.9999, 9.998e-05, 0.9999, 0.0001, 9.998e-05, 0.9999, 9.998e-05, 0.9999, 0.9999, 9.998e-05, 0.9999, 0.0001, 9.998e-05, 0.9999, 9.998e-05, 0.9999, 0.9999, 9.998e-05, 0.9999, 0.0001, 9.998e-05, 0.9999, 9.998e-05, 0.9999, 0.9999, 9.998e-05, 0.9999, 0.0001, 9.998e-05, 0.9999, 9.998e-05, 0.9999, 0.9999, 9.998e-05, 0.9999, 0.0001, 9.998e-05, 0.9999, 9.998e-05, 0.9999, 0.9999, 9.998e-05, 0.9999, 0.0001, 9.998e-05, 0.9999, 9.998e-05, 0.9999, 0.9999, 9.998e-05, 0.9999, 0.0001, 9.998e-05, 0.9999, 9.998e-05, 0.9999, 0.9999, 9.998e-05, 0.9999, 0.0001, 9.998e-05, 0.9999, 9.998e-05, 0.9999, 0.9999, 9.998e-05, 0.9999, 0.0001, 9.998e-05, 0.9999, 9.998e-05, 0.9999, 0.9999, 9.998e-05, 0.9999, 0.0001, 9.998e-05, 0.9999, 9.998e-05, 0.9999, 0.9999, 9.998e-05, 0.9999, 0.0001, 9.998e-05, 0.9999, 9.998e-05, 0.9999, 0.9999, 9.998e-05, 0.9999, 0.0001, 9.998e-05, 0.9999, 9.998e-05, 0.9999, 0.9999, 9.998e-05, 0.9999, 0.0001, 9.998e-05, 0.9999, 9.998e-05, 0.9999, 0.9999, 9.998e-05, 0.9999, 0.0001, 9.998e-05, 0.9999, 9.998e-05, 0.9999, 0.9999, 9.998e-05, 0.9999, 0.0001, 9.998e-05, 0.9999, 9.998e-05, 0.9999, 0.9999, 9.998e-05, 0.9999, 0.0001, 9.998e-05, 0.9999, 9.998e-05, 0.9999, 0.9999, 9.998e-05, 0.9999, 0.0001, 9.998e-05, 0.9999, 9.998e-05, 0.9999, 0.9999, 9.998e-05, 0.9999, 0.0001, 9.998e-05, 0.9999, 9.998e-05, 0.9999, 0.9999, 9.998e-05, 0.9999, 0.0001, 9.998e-05, 0.9999, 9.998e-05, 0.9999, 0.9999, 9.998e-05, 0.9999, 0.0001, 9.998e-05, 0.9999, 9.998e-05, 0.9999, 0.9999, 9.998e-05, 0.9999, 0.0001, 9.998e-05, 0.9999, 9.998e-05, 0.9999, 0.9999, 9.998e-05, 0.9999, 0.0001, 9.998e-05, 0.9999, 9.998e-05, 0.9999, 0.9999, 9.998e-05, 0.9999, 0.0001, 9.998e-05, 0.9999, 9.998e-05, 0.9999, 0.9999, 9.998e-05, 0.9999, 0.0001, 9.998e-05, 0.9999, 9.998e-05, 0.9999, 0.9999, 9.998e-05, 0.9999, 0.0001, 9.998e-05, 0.9999, 9.998e-05, 0.9999, 0.9999, 9.998e-05, 0.9999, 0.0001, 9.998e-05, 0.9999, 9.998e-05, 0.9999, 0.9999, 9.998e-05, 0.9999, 0.0001, 9.998e-05, 0.9999, 9.998e-05, 0.9999, 0.9999, 9.998e-05, 0.9999, 0.0001, 9.998e-05, 0.9999, 9.998e-05, 0.9999, 0.9999, 9.998e-05, 0.9999, 0.0001, 9.998e-05, 0.9999, 9.998e-05, 0.9999, 0.9999, 9.998e-05, 0.9999, 0.0001, 9.998e-05, 0.9999, 9.998e-05, 0.9999, 0.9999, 9.998e-05, 0.9999, 0.0001, 9.998e-05, 0.9999, 9.998e-05, 0.9999, 0.9999, 9.998e-05, 0.9999, 0.0001, 9.998e-05, 0.9999, 9.998e-05, 0.9999, 0.9999, 9.998e-05, 0.9999, 0.0001, 9.998e-05, 0.9999, 9.998e-05, 0.9999, 0.9999, 9.998e-05, 0.9999, 0.0001, 9.998e-05, 0.9999, 9.998e-05, 0.9999, 0.9999, 9.998e-05, 0.9999, 0.0001, 9.998e-05, 0.9999, 9.998e-05, 0.9999, 0.9999, 9.998e-05, 0.9999, 0.0001, 9.998e-05, 0.9999, 9.998e-05, 0.9999, 0.9999, 9.998e-05, 0.9999, 0.0001, 9.998e-05, 0.9999, 9.998e-05, 0.9999, 0.9999, 9.998e-05, 0.9999, 0.0001, 9.998e-05, 0.9999, 9.998e-05, 0.9999, 0.9999, 9.998e-05, 0.9999, 0.0001, 9.998e-05, 0.9999, 9.998e-05, 0.9999, 0.9999, 9.998e-05, 0.9999, 0.0001, 9.998e-05, 0.9999, 9.998e-05, 0.9999, 0.9999, 9.998e-05, 0.9999, 0.0001, 9.998e-05, 0.9999, 9.998e-05, 0.9999, 0.9999, 9.998e-05, 0.9999, 0.0001, 9.998e-05, 0.9999, 9.998e-05, 0.9999, 0.9999, 9.998e-05, 0.9999, 0.0001, 9.998e-05, 0.9999, 9.998e-05, 0.9999, 0.9999, 9.998e-05, 0.9999, 0.0001, 9.998e-05, 0.9999, 9.998e-05, 0.9999, 0.9999, 9.998e-05, 0.9999, 0.0001, 9.998e-05, 0.9999, 9.998e-05, 0.9999, 0.9999, 9.998e-05, 0.9999, 0.0001, 9.998e-05, 0.9999, 9.998e-05, 0.9999, 0.9999, 9.998e-05, 0.9999, 0.0001, 9.998e-05, 0.9999, 9.998e-05, 0.9999, 0.9999, 9.998e-05, 0.9999, 0.0001, 9.998e-05, 0.9999, 9.998e-05, 0.9999, 0.9999, 9.998e-05, 0.9999, 0.0001, 9.998e-05, 0.9999, 9.998e-05, 0.9999, 0.9999, 9.998e-05, 0.9999, 0.0001, 9.998e-05, 0.9999, 9.998e-05, 0.9999, 0.9999, 9.998e-05, 0.9999, 0.0001, 9.998e-05, 0.1955, 0.8015, 0.09246, 0.6231, 0.2986, 0.6231, 0.1955, 0.8015, -0.01059, 0.8015, 0.09246, 0.6231, 0.1955, 0.8015, 0.09246, 0.98, -0.01059, 0.8015, 0.1955, 0.8015, 0.2986, 0.98, 0.09246, 0.98, 0.1955, 0.8015, 0.4016, 0.8015, 0.2986, 0.98, 0.1955, 0.8015, 0.2986, 0.6231, 0.4016, 0.8015, 0.1955, 0.8015, 0.09246, 0.6231, 0.2986, 0.6231, 0.1955, 0.8015, -0.01059, 0.8015, 0.09246, 0.6231, 0.1955, 0.8015, 0.09246, 0.98, -0.01059, 0.8015, 0.1955, 0.8015, 0.2986, 0.98, 0.09246, 0.98, 0.1955, 0.8015, 0.4016, 0.8015, 0.2986, 0.98, 0.1955, 0.8015, 0.2986, 0.6231, 0.4016, 0.8015, 0.1955, 0.8015, 0.09246, 0.6231, 0.2986, 0.6231, 0.1955, 0.8015, -0.01059, 0.8015, 0.09246, 0.6231, 0.1955, 0.8015, 0.09246, 0.98, -0.01059, 0.8015, 0.1955, 0.8015, 0.2986, 0.98, 0.09246, 0.98, 0.1955, 0.8015, 0.4016, 0.8015, 0.2986, 0.98, 0.1955, 0.8015, 0.2986, 0.6231, 0.4016, 0.8015, 0.1955, 0.8015, 0.09246, 0.6231, 0.2986, 0.6231, 0.1955, 0.8015, -0.01059, 0.8015, 0.09246, 0.6231, 0.1955, 0.8015, 0.09246, 0.98, -0.01059, 0.8015, 0.1955, 0.8015, 0.2986, 0.98, 0.09246, 0.98, 0.1955, 0.8015, 0.4016, 0.8015, 0.2986, 0.98, 0.1955, 0.8015, 0.2986, 0.6231, 0.4016, 0.8015, 0.1955, 0.8015, 0.09246, 0.6231, 0.2986, 0.6231, 0.1955, 0.8015, -0.01059, 0.8015, 0.09246, 0.6231, 0.1955, 0.8015, 0.09246, 0.98, -0.01059, 0.8015, 0.1955, 0.8015, 0.2986, 0.98, 0.09246, 0.98, 0.1955, 0.8015, 0.4016, 0.8015, 0.2986, 0.98, 0.1955, 0.8015, 0.2986, 0.6231, 0.4016, 0.8015, 0.1955, 0.8015, 0.09246, 0.6231, 0.2986, 0.6231, 0.1955, 0.8015, -0.01059, 0.8015, 0.09246, 0.6231, 0.1955, 0.8015, 0.09246, 0.98, -0.01059, 0.8015, 0.1955, 0.8015, 0.2986, 0.98, 0.09246, 0.98, 0.1955, 0.8015, 0.4016, 0.8015, 0.2986, 0.98, 0.1955, 0.8015, 0.2986, 0.6231, 0.4016, 0.8015, 0.1955, 0.8015, 0.09246, 0.6231, 0.2986, 0.6231, 0.1955, 0.8015, -0.01059, 0.8015, 0.09246, 0.6231, 0.1955, 0.8015, 0.09246, 0.98, -0.01059, 0.8015, 0.1955, 0.8015, 0.2986, 0.98, 0.09246, 0.98, 0.1955, 0.8015, 0.4016, 0.8015, 0.2986, 0.98, 0.1955, 0.8015, 0.2986, 0.6231, 0.4016, 0.8015, 0.1955, 0.8015, 0.09246, 0.6231, 0.2986, 0.6231, 0.1955, 0.8015, -0.01059, 0.8015, 0.09246, 0.6231, 0.1955, 0.8015, 0.09246, 0.98, -0.01059, 0.8015, 0.1955, 0.8015, 0.2986, 0.98, 0.09246, 0.98, 0.1955, 0.8015, 0.4016, 0.8015, 0.2986, 0.98, 0.1955, 0.8015, 0.2986, 0.6231, 0.4016, 0.8015, 0.1955, 0.8015, 0.09246, 0.6231, 0.2986, 0.6231, 0.1955, 0.8015, -0.01059, 0.8015, 0.09246, 0.6231, 0.1955, 0.8015, 0.09246, 0.98, -0.01059, 0.8015, 0.1955, 0.8015, 0.2986, 0.98, 0.09246, 0.98, 0.1955, 0.8015, 0.4016, 0.8015, 0.2986, 0.98, 0.1955, 0.8015, 0.2986, 0.6231, 0.4016, 0.8015, 0.1955, 0.8015, 0.09246, 0.6231, 0.2986, 0.6231, 0.1955, 0.8015, -0.01059, 0.8015, 0.09246, 0.6231, 0.1955, 0.8015, 0.09246, 0.98, -0.01059, 0.8015, 0.1955, 0.8015, 0.2986, 0.98, 0.09246, 0.98, 0.1955, 0.8015, 0.4016, 0.8015, 0.2986, 0.98, 0.1955, 0.8015, 0.2986, 0.6231, 0.4016, 0.8015, 0.1955, 0.8015, 0.09246, 0.6231, 0.2986, 0.6231, 0.1955, 0.8015, -0.01059, 0.8015, 0.09246, 0.6231, 0.1955, 0.8015, 0.09246, 0.98, -0.01059, 0.8015, 0.1955, 0.8015, 0.2986, 0.98, 0.09246, 0.98, 0.1955, 0.8015, 0.4016, 0.8015, 0.2986, 0.98, 0.1955, 0.8015, 0.2986, 0.6231, 0.4016, 0.8015, 0.1955, 0.8015, 0.09246, 0.6231, 0.2986, 0.6231, 0.1955, 0.8015, -0.01059, 0.8015, 0.09246, 0.6231, 0.1955, 0.8015, 0.09246, 0.98, -0.01059, 0.8015, 0.1955, 0.8015, 0.2986, 0.98, 0.09246, 0.98, 0.1955, 0.8015, 0.4016, 0.8015, 0.2986, 0.98, 0.1955, 0.8015, 0.2986, 0.6231, 0.4016, 0.8015, 0.1955, 0.8015, 0.09246, 0.6231, 0.2986, 0.6231, 0.1955, 0.8015, -0.01059, 0.8015, 0.09246, 0.6231, 0.1955, 0.8015, 0.09246, 0.98, -0.01059, 0.8015, 0.1955, 0.8015, 0.2986, 0.98, 0.09246, 0.98, 0.1955, 0.8015, 0.4016, 0.8015, 0.2986, 0.98, 0.1955, 0.8015, 0.2986, 0.6231, 0.4016, 0.8015, 0.1955, 0.8015, 0.09246, 0.6231, 0.2986, 0.6231, 0.1955, 0.8015, -0.01059, 0.8015, 0.09246, 0.6231, 0.1955, 0.8015, 0.09246, 0.98, -0.01059, 0.8015, 0.1955, 0.8015, 0.2986, 0.98, 0.09246, 0.98, 0.1955, 0.8015, 0.4016, 0.8015, 0.2986, 0.98, 0.1955, 0.8015, 0.2986, 0.6231, 0.4016, 0.8015])
me_plane_000.materials.append(mat_bush_leaves)
me_plane_000.materials.append(mat_flowers)
me_plane_000.use_remesh_preserve_volume = False
me_plane_000.use_remesh_preserve_attributes = False
me_plane_000.use_mirror_vertex_groups = False
me_plane_000.update()
me_plane_000.normals_split_custom_set([tuple(v) for v in zip(*[iter([-0.8837, 0.08588, 0.4601, -0.6596, 0.7477, -0.07677, -0.9159, 0.3334, -0.2236, -1.0, 0.001895, 0.006992, -0.9802, 0.1805, 0.08113, -0.7262, 0.2668, 0.6336, -0.3503, 0.9042, 0.2442, -0.8243, 0.5535, -0.119, 0.08811, 0.961, 0.262, -0.6434, 0.7131, -0.2785, -0.9671, 0.2449, -0.06897, -0.8168, 0.1523, 0.5564, 0.2336, 0.8339, 0.5, 0.1263, 0.8714, -0.474, -0.7116, 0.6117, -0.3455, -0.8349, 0.4633, 0.297, -0.8445, 0.5079, 0.17, -0.4004, 0.8991, -0.1768, -0.6892, 0.637, -0.3452, -0.9154, 0.3843, -0.1199, -0.4025, 0.8974, -0.1806, -0.6145, 0.6811, -0.3981, -0.885, 0.4165, -0.2083, -0.8847, 0.4609, 0.0692, -0.1045, 0.619, 0.7784, 0.4608, 0.8521, -0.2482, -0.5296, 0.6998, -0.4793, -0.8909, 0.4322, 0.1396, 0.4071, 0.8645, -0.2948, -0.5097, 0.7462, -0.4282, -0.8136, 0.5462, 0.1995, 0.1543, 0.7628, 0.6279, 0.4006, 0.1003, 0.9107, 0.5019, 0.8085, 0.3073, -0.7552, 0.6531, -0.05647, -0.8667, 0.01387, 0.4987, -0.6375, 0.3187, -0.7014, -0.6784, 0.5085, -0.5303, -0.4726, 0.6189, -0.6273, -0.4312, 0.3353, -0.8376, -0.3235, 0.6902, -0.6473, -0.6139, 0.5053, -0.6064, -0.8294, 0.4992, -0.2508, -0.697, 0.7096, -0.1035, -0.6997, 0.6058, -0.3787, -0.4417, 0.5234, -0.7287, -0.5997, 0.3933, -0.6969, -0.7734, 0.4509, -0.4457, -0.762, 0.5921, -0.2623, -0.4731, 0.5245, -0.7079, -0.6615, 0.3425, -0.6671, -0.8426, 0.3947, -0.3663, -0.5002, 0.3824, -0.7769, -0.0965, 0.4238, -0.9006, -0.6017, -0.06265, -0.7963, -0.7404, 0.08934, -0.6662, -0.6954, 0.2415, -0.6768, -0.3329, 0.4336, -0.8374, -0.4413, 0.04069, -0.8965, -0.7896, -0.03402, -0.6126, -0.5936, 0.2929, -0.7496, -0.2856, 0.5294, -0.7989, -0.125, 0.3464, -0.9297, -0.5739, 0.08427, -0.8146, -0.7516, 0.07818, -0.655, -0.6433, 0.3432, -0.6844, -0.3572, 0.4476, -0.8198, -0.5686, 0.03419, -0.8219, -0.7011, 0.3727, -0.6079, -0.4943, 0.3328, -0.8031, -0.674, 0.09104, -0.7331, -0.8139, 0.173, -0.5546, -0.8153, 0.2084, -0.5403, -0.6872, 0.4005, -0.6061, -0.5054, 0.3406, -0.7928, -0.7018, 0.115, -0.703, -0.5401, 0.3087, -0.783, -0.4803, 0.05589, -0.8753, -0.8122, -0.08728, -0.5768, -0.7965, 0.1374, -0.5888, 0.6817, 0.1908, -0.7063, 0.8956, 0.357, -0.2654, 0.9985, 0.04615, -0.03007, 0.9421, -0.2398, -0.2344, 0.8473, 0.4332, -0.3072, 0.9923, 0.1235, 0.001326, 0.9736, -0.2098, -0.09028, 0.7033, 0.0934, -0.7047, 0.6511, 0.6455, -0.3992, 0.9741, 0.2262, 0.005425, 0.9521, -0.1723, -0.2525, 0.4224, 0.04211, -0.9054, 0.4451, 0.1556, -0.8819, 0.6402, 0.6468, -0.4146, 0.9627, 0.2663, -0.04704, 0.947, -0.0928, -0.3075, 0.2683, 0.4455, -0.8542, 0.8532, 0.4233, -0.3046, 0.9922, -0.001888, -0.1244, 0.6269, -0.2575, -0.7353, 0.6944, 0.2829, -0.6616, 0.9957, 0.03115, -0.08695, 0.8896, -0.4512, 0.07053, 0.1876, -0.5736, -0.7974, 0.3075, 0.9261, -0.2185, 0.9269, 0.3725, 0.04599, 0.8605, 0.04907, -0.5071, 0.1348, 0.3657, -0.9209, 0.6127, 0.6791, -0.4043, 0.9197, 0.3899, -0.0464, 0.9351, 0.1223, -0.3327, 0.6302, 0.2594, -0.7319, 0.5844, 0.27, -0.7652, 0.5402, 0.8354, -0.1017, 0.9187, 0.3459, 0.1905, 0.9756, 0.04046, -0.2159, 0.187, 0.9765, 0.1069, 0.9016, 0.399, 0.1671, 0.8485, 0.1881, -0.4946, 0.1008, 0.5504, -0.8288, 0.5752, 0.3819, -0.7234, 0.4328, 0.8805, -0.1934, 0.88, 0.4453, 0.1652, 0.9431, 0.191, -0.272, 0.9487, 0.2156, 0.2312, 0.8985, 0.3716, -0.2336, 0.5044, 0.8419, 0.1918, 0.6543, 0.357, 0.6667, 0.7854, 0.4224, 0.4525, 0.8284, 0.4465, -0.3382, -0.1028, 0.8143, -0.5713, -0.2293, 0.7836, 0.5774, 0.2892, -0.2279, 0.9297, 0.6866, -0.1338, 0.7146, 0.8191, 0.1721, 0.5473, 0.5773, 0.3702, 0.7278, 0.8707, 0.2082, 0.4456, 0.794, 0.415, 0.4443, 0.615, 0.08017, 0.7845, 0.7696, -0.007414, 0.6385, 0.877, 0.1401, 0.4597, 0.9391, 0.3089, 0.1508, 0.7782, 0.5085, 0.3686, 0.642, 0.1647, 0.7488, 0.952, 0.2083, 0.2242, 0.8923, 0.4193, 0.1674, 0.6829, 0.2524, 0.6855, 0.8345, 0.09594, 0.5426, 0.9306, 0.1708, 0.3236, 0.8956, 0.2915, 0.3359, 0.7459, 0.1732, 0.6432, 0.8328, 0.08576, 0.5469, 0.9605, 0.02882, 0.2768, 0.9472, 0.2665, 0.1785, 0.7212, 0.2674, 0.639, 0.7891, -0.01977, 0.614, 0.9576, 0.05254, 0.2831, 0.9087, 0.2746, 0.3145, 0.7198, 0.1347, 0.681, 0.8375, -0.08419, 0.5399, 0.8558, -0.02186, 0.5168, 0.9248, 0.2082, 0.3184, 0.7507, 0.3515, 0.5594, 0.6131, -0.04288, 0.7888, 0.5394, -0.1461, 0.8293, 0.816, -0.2188, 0.535, 0.924, 0.03287, 0.3809, 0.766, 0.2158, 0.6055, 0.7057, 0.1582, 0.6906, 0.6008, 0.7347, 0.315, -0.6888, 0.6633, 0.2925, -0.2029, -0.08732, 0.9753, 0.7963, 0.2792, 0.5367, 0.8562, 0.498, 0.1373, 0.3991, 0.8685, 0.294, 0.354, 0.3891, 0.8505, 0.7036, 0.08652, 0.7053, 0.8718, 0.3821, 0.3065, 0.4761, 0.8641, 0.1632, 0.01264, 0.2765, 0.9609, 0.2957, -0.163, 0.9413, 0.6347, -0.1351, 0.7608, 0.7793, 0.1309, 0.6128, 0.5818, 0.2978, 0.7569, 0.8799, 0.06514, -0.4707, 0.1671, -0.6885, -0.7057, -0.5422, -0.0303, -0.8397, 0.1703, 0.392, -0.9041, -0.3773, -0.09195, -0.9215, 0.07887, 0.4226, -0.9029, 0.8333, 0.2585, -0.4886, 0.7511, -0.3517, -0.5587, -0.1797, 0.1983, -0.9635, 0.6605, 0.04559, -0.7494, 0.1727, -0.6718, -0.7203, -0.5874, -0.2269, -0.7768, -0.3042, 0.3335, -0.8923, 0.3484, 0.4432, -0.826, 0.4633, 0.03616, -0.8855, -0.4357, -0.02035, -0.8999, -0.1098, 0.2328, -0.9663, 0.1774, 0.7467, -0.6411, 0.8521, 0.423, -0.3081, 0.7542, -0.003978, -0.6566, -0.3299, 0.1295, -0.9351, -0.05457, 0.5503, -0.8332, 0.6693, 0.4794, -0.5677, 0.603, -0.0007617, -0.7977, -0.5575, 0.2921, -0.7771, -0.2222, 0.6967, -0.6821, 0.4241, 0.4368, -0.7933, -0.2582, 0.00214, -0.9661, -0.06522, 0.3542, -0.9329, -0.1706, -0.346, -0.9226, -0.7813, -0.2008, -0.591, -0.6448, 0.1657, -0.7462, -0.02691, 0.6931, -0.7204, 0.3874, 0.9214, -0.03108, 0.8895, 0.4248, -0.1681, 0.5909, 0.33, -0.7362, -0.3609, 0.9161, -0.1744, 0.7016, 0.7085, -0.07585, 0.486, 0.3366, -0.8065, -0.3411, 0.5067, -0.7918, -0.04199, 0.4382, -0.8979, -0.3318, 0.8384, -0.4324, 0.585, 0.809, -0.05667, 0.6972, 0.3526, -0.6242, -0.3633, 0.5484, -0.7532, -0.4129, 0.8836, -0.2207, 0.5085, 0.8516, -0.1272, 0.3818, 0.4587, -0.8024, 0.1981, 0.9152, 0.3509, 0.4618, 0.7317, -0.5013, -0.3601, 0.7025, -0.6138, -0.6643, 0.7471, 0.02392, 0.2255, 0.7535, -0.6175, -0.4626, 0.624, -0.6298, -0.7465, 0.6579, -0.09981, -0.1377, 0.9742, 0.179, -0.1731, 0.9797, 0.1009, -0.009133, 0.7417, -0.6707, -0.6104, 0.5928, -0.5253, -0.7732, 0.6341, -0.008639, 0.3413, 0.5716, -0.7462, -0.2903, 0.557, -0.7781, -0.5368, 0.7712, -0.3421, 0.1865, 0.9629, -0.1948, 0.9593, 0.2388, -0.1506, 0.8392, 0.3663, 0.402, 0.9376, 0.1216, 0.3256, 0.9996, 0.01802, -0.02034, 0.9982, 0.05864, -0.01465, 0.9351, 0.2486, 0.2527, 0.9026, 0.09132, 0.4208, 0.9782, -0.04651, 0.2025, 0.9834, 0.1614, 0.08261, 0.8785, 0.3417, 0.3338, 0.8037, 0.1308, 0.5805, 0.9453, 0.02703, 0.3251, 0.9691, 0.2108, 0.1278, 0.9108, 0.4029, 0.09067, 0.7383, 0.3664, 0.5662, 0.8717, 0.1966, 0.4489, 0.8633, 0.1693, 0.4754, 0.9626, 0.1839, 0.1987, 0.919, 0.3452, 0.1903, 0.7578, 0.3131, 0.5725, 0.9684, 0.1259, 0.2151, 0.9678, 0.248, 0.04238, 0.8322, 0.3322, 0.4439, 0.8485, 0.1576, 0.5052, 0.9161, 0.1531, 0.3706, 0.9907, 0.111, 0.07851, 0.961, 0.2757, 0.02111, 0.8372, 0.3245, 0.4402, 0.9795, -0.1929, 0.05793, 0.9959, 0.03805, 0.08175, 0.9497, -0.02805, 0.3118, 0.9169, -0.2239, 0.3304, 0.9321, 0.3504, -0.09135, 0.9769, 0.1509, 0.1513, 0.9896, -0.1368, 0.04356, 0.944, -0.1382, -0.2995, 0.9599, 0.08652, -0.2665, 0.9789, 0.2013, -0.03509, 0.9947, -0.03253, 0.09734, 0.9728, -0.2313, -0.01558, 0.9269, 0.06065, -0.3703, 0.9492, 0.2922, -0.1166, 0.996, 0.0421, 0.07944, 0.9768, -0.214, 0.002651, 0.9689, 0.1253, -0.2132, 0.9903, 0.1346, 0.03334, 0.9856, -0.1181, 0.1213, 0.959, -0.2794, -0.04727, 0.9729, 0.2148, -0.08568, 0.972, 0.1843, 0.146, 0.9916, -0.04105, 0.1223, 0.9894, -0.1107, -0.09429, 0.9921, -0.07405, 0.1015, 0.9283, -0.2882, 0.235, 0.8894, -0.4423, 0.1155, 0.9907, -0.1065, -0.08488, -0.8458, 0.3504, -0.4024, -0.5556, 0.4006, -0.7286, -0.6274, 0.0906, -0.7734, -0.9033, 0.08913, -0.4196, -0.7999, 0.3511, -0.4867, -0.6805, 0.1438, -0.7185, -0.885, -0.02258, -0.4651, -0.9561, 0.1682, -0.24, -0.735, 0.4366, -0.5188, -0.5106, 0.4369, -0.7405, -0.6165, 0.2141, -0.7576, -0.7989, 0.2416, -0.5508, -0.7865, 0.5121, -0.3451, -0.5179, 0.4576, -0.7228, -0.7188, 0.1749, -0.6728, -0.9011, 0.2401, -0.3611, -0.654, 0.6224, -0.43, -0.6473, 0.3686, -0.6672, -0.8813, 0.2196, -0.4185, -0.9167, 0.3728, -0.1438, -0.9352, 0.02385, -0.3534, -0.9925, 0.1133, -0.04482, -0.9075, 0.3706, -0.1977, -0.8321, 0.2355, -0.5022, -0.8919, 0.3809, -0.2437, -0.7599, 0.4045, -0.5088, -0.8178, 0.2056, -0.5376, -0.9373, 0.1695, -0.3044, -0.9962, 0.03086, -0.08104, -0.9311, 0.3616, 0.04861, -0.8082, 0.4891, -0.328, -0.9257, 0.1991, -0.3217, -0.7825, 0.5642, -0.2633, -0.8421, 0.3602, -0.4014, -0.9621, 0.1347, -0.2373, -0.9792, 0.2022, -0.01592, -0.6432, 0.6189, -0.4508, -0.7473, 0.3816, -0.5439, -0.9212, 0.2757, -0.2745, -0.8874, 0.4533, -0.08451, -0.7932, 0.5619, -0.2346, -0.7284, 0.4569, -0.5106, -0.8847, 0.247, -0.3953, -0.954, 0.2679, -0.1346, -0.4268, 0.8666, -0.2586, -0.6862, 0.606, -0.4023, -0.9199, 0.3498, -0.1773, -0.8927, 0.4416, 0.08988, -0.659, 0.715, -0.2333, -0.7342, 0.5122, -0.4456, -0.9412, 0.2437, -0.234, -0.9761, 0.2123, 0.04718, -0.9433, 0.3266, 0.06, -0.5584, 0.7604, -0.3316, -0.7566, 0.4902, -0.4327, -0.9499, 0.2453, -0.1935, -0.8418, 0.5345, -0.075, -0.8227, 0.4789, -0.3064, -0.9509, 0.2276, -0.2098, -0.9879, 0.155, 0.00139, 0.9889, -0.08939, 0.119, 0.9686, 0.1631, 0.1876, 0.8191, 0.1111, 0.5628, 0.867, -0.163, 0.4708, 0.9965, 0.02116, 0.08101, 0.9581, 0.1819, 0.2212, 0.9011, 0.08039, 0.426, 0.9541, -0.06506, 0.2924, 0.9599, 0.001932, 0.2803, 0.841, -0.1743, 0.5122, 0.8814, -0.3816, 0.2783, 0.9869, -0.1611, 0.006437, -0.483, 0.4824, -0.7307, -0.3336, 0.8607, -0.3846, 0.3716, 0.8463, -0.3817, -0.07308, 0.3967, -0.915, 0.3473, -0.0564, -0.936, -0.07697, 0.08069, -0.9938, 0.2319, 0.3765, -0.8969, 0.3473, -0.0564, -0.936, 0.003045, -0.3462, -0.9382, -0.07697, 0.08069, -0.9938, 0.3473, -0.0564, -0.936, 0.3923, -0.4778, -0.786, 0.003045, -0.3462, -0.9382, 0.3473, -0.0564, -0.936, 0.7015, -0.1822, -0.689, 0.3923, -0.4778, -0.786, 0.3473, -0.0564, -0.936, 0.621, 0.2449, -0.7445, 0.7015, -0.1822, -0.689, 0.3473, -0.0564, -0.936, 0.2319, 0.3765, -0.8969, 0.621, 0.2449, -0.7445, 0.04975, 0.906, 0.4203, -0.3011, 0.7171, 0.6286, 0.1044, 0.629, 0.7704, 0.04975, 0.906, 0.4203, -0.3609, 0.9022, 0.2363, -0.3011, 0.7171, 0.6286, 0.04975, 0.906, 0.4203, -0.01526, 0.9998, -0.01461, -0.3609, 0.9022, 0.2363, 0.04975, 0.906, 0.4203, 0.3905, 0.9118, 0.1268, -0.01526, 0.9998, -0.01461, 0.04975, 0.906, 0.4203, 0.4501, 0.7264, 0.5193, 0.3905, 0.9118, 0.1268, 0.04975, 0.906, 0.4203, 0.1044, 0.629, 0.7704, 0.4501, 0.7264, 0.5193, 0.002287, 0.02149, -0.9998, -0.3488, -0.243, -0.9051, -0.4006, 0.1924, -0.8958, 0.002287, 0.02149, -0.9998, 0.05338, -0.4161, -0.9078, -0.3488, -0.243, -0.9051, 0.002287, 0.02149, -0.9998, 0.4044, -0.154, -0.9015, 0.05338, -0.4161, -0.9078, 0.002287, 0.02149, -0.9998, 0.3531, 0.2816, -0.8922, 0.4044, -0.154, -0.9015, 0.002287, 0.02149, -0.9998, -0.0495, 0.4545, -0.8894, 0.3531, 0.2816, -0.8922, 0.002287, 0.02149, -0.9998, -0.4006, 0.1924, -0.8958, -0.0495, 0.4545, -0.8894, 0.7879, 0.289, -0.5438, 0.8156, -0.1596, -0.5562, 0.5473, 0.04572, -0.8357, 0.7879, 0.289, -0.5438, 0.9763, 0.054, -0.2094, 0.8156, -0.1596, -0.5562, 0.7879, 0.289, -0.5438, 0.8693, 0.4735, -0.1419, 0.9763, 0.054, -0.2094, 0.7879, 0.289, -0.5438, 0.6009, 0.6793, -0.4213, 0.8693, 0.4735, -0.1419, 0.7879, 0.289, -0.5438, 0.4401, 0.4652, -0.7681, 0.6009, 0.6793, -0.4213, 0.7879, 0.289, -0.5438, 0.5473, 0.04572, -0.8357, 0.4401, 0.4652, -0.7681, 0.7594, 0.2749, 0.5896, 0.6539, -0.1337, 0.7446, 0.9141, -0.09906, 0.3933, 0.7594, 0.2749, 0.5896, 0.4225, 0.212, 0.8812, 0.6539, -0.1337, 0.7446, 0.7594, 0.2749, 0.5896, 0.4512, 0.593, 0.6669, 0.4225, 0.212, 0.8812, 0.7594, 0.2749, 0.5896, 0.7113, 0.6281, 0.3154, 0.4512, 0.593, 0.6669, 0.7594, 0.2749, 0.5896, 0.9426, 0.282, 0.1788, 0.7113, 0.6281, 0.3154, 0.7594, 0.2749, 0.5896, 0.9141, -0.09906, 0.3933, 0.9426, 0.282, 0.1788, -0.08684, 0.7971, 0.5975, -0.2869, 0.4712, 0.8341, 0.1499, 0.5082, 0.8481, -0.08684, 0.7971, 0.5975, -0.5147, 0.6791, 0.5233, -0.2869, 0.4712, 0.8341, -0.08684, 0.7971, 0.5975, -0.3061, 0.9247, 0.2264, -0.5147, 0.6791, 0.5233, -0.08684, 0.7971, 0.5975, 0.1307, 0.9619, 0.2401, -0.3061, 0.9247, 0.2264, -0.08684, 0.7971, 0.5975, 0.3585, 0.7536, 0.551, 0.1307, 0.9619, 0.2401, -0.08684, 0.7971, 0.5975, 0.1499, 0.5082, 0.8481, 0.3585, 0.7536, 0.551, -0.2982, 0.5506, 0.7797, -0.4465, 0.1391, 0.8839, -0.02941, 0.2439, 0.9693, -0.2982, 0.5506, 0.7797, -0.6851, 0.3897, 0.6155, -0.4465, 0.1391, 0.8839, -0.2982, 0.5506, 0.7797, -0.5069, 0.7457, 0.4325, -0.6851, 0.3897, 0.6155, -0.2982, 0.5506, 0.7797, -0.08968, 0.8509, 0.5177, -0.5069, 0.7457, 0.4325, -0.2982, 0.5506, 0.7797, 0.1489, 0.5998, 0.7862, -0.08968, 0.8509, 0.5177, -0.2982, 0.5506, 0.7797, -0.02941, 0.2439, 0.9693, 0.1489, 0.5998, 0.7862, -0.2982, 0.5506, 0.7797, -0.4465, 0.1391, 0.8839, -0.02941, 0.2439, 0.9693, -0.2982, 0.5506, 0.7797, -0.6851, 0.3897, 0.6155, -0.4465, 0.1391, 0.8839, -0.2982, 0.5506, 0.7797, -0.5069, 0.7457, 0.4325, -0.6851, 0.3897, 0.6155, -0.2982, 0.5506, 0.7797, -0.08968, 0.8509, 0.5177, -0.5069, 0.7457, 0.4325, -0.2982, 0.5506, 0.7797, 0.1489, 0.5998, 0.7862, -0.08968, 0.8509, 0.5177, -0.2982, 0.5506, 0.7797, -0.02941, 0.2439, 0.9693, 0.1489, 0.5998, 0.7862, -0.1871, 0.9258, -0.3285, -0.5707, 0.8119, -0.1234, -0.2371, 0.9645, 0.1168, -0.1871, 0.9258, -0.3285, -0.502, 0.6794, -0.5351, -0.5707, 0.8119, -0.1234, -0.1871, 0.9258, -0.3285, -0.09964, 0.6999, -0.7073, -0.502, 0.6794, -0.5351, -0.1871, 0.9258, -0.3285, 0.2344, 0.8524, -0.4673, -0.09964, 0.6999, -0.7073, -0.1871, 0.9258, -0.3285, 0.1654, 0.9847, -0.05533, 0.2344, 0.8524, -0.4673, -0.1871, 0.9258, -0.3285, -0.2371, 0.9645, 0.1168, 0.1654, 0.9847, -0.05533, 0.4574, 0.2994, -0.8373, 0.1114, 0.05762, -0.9921, 0.04579, 0.476, -0.8783, 0.4574, 0.2994, -0.8373, 0.4763, -0.1493, -0.8665, 0.1114, 0.05762, -0.9921, 0.4574, 0.2994, -0.8373, 0.7763, 0.06214, -0.6272, 0.4763, -0.1493, -0.8665, 0.4574, 0.2994, -0.8373, 0.7111, 0.4806, -0.5131, 0.7763, 0.06214, -0.6272, 0.4574, 0.2994, -0.8373, 0.3458, 0.6873, -0.6388, 0.7111, 0.4806, -0.5131, 0.4574, 0.2994, -0.8373, 0.04579, 0.476, -0.8783, 0.3458, 0.6873, -0.6388, 0.4956, 0.1452, -0.8563, 0.1221, -0.06629, -0.9903, 0.1101, 0.367, -0.9237, 0.4956, 0.1452, -0.8563, 0.4569, -0.3028, -0.8364, 0.1221, -0.06629, -0.9903, 0.4956, 0.1452, -0.8563, 0.7806, -0.1061, -0.616, 0.4569, -0.3028, -0.8364, 0.4956, 0.1452, -0.8563, 0.769, 0.3272, -0.5492, 0.7806, -0.1061, -0.616, 0.4956, 0.1452, -0.8563, 0.4337, 0.5635, -0.7031, 0.769, 0.3272, -0.5492, 0.4956, 0.1452, -0.8563, 0.1101, 0.367, -0.9237, 0.4337, 0.5635, -0.7031, 0.6942, -0.08502, -0.7147, 0.4323, -0.4436, -0.7851, 0.3113, -0.05521, -0.9487, 0.6942, -0.08502, -0.7147, 0.7446, -0.465, -0.4789, 0.4323, -0.4436, -0.7851, 0.6942, -0.08502, -0.7147, 0.9366, -0.09794, -0.3363, 0.7446, -0.465, -0.4789, 0.6942, -0.08502, -0.7147, 0.8159, 0.2908, -0.4997, 0.9366, -0.09794, -0.3363, 0.6942, -0.08502, -0.7147, 0.5032, 0.3119, -0.8059, 0.8159, 0.2908, -0.4997, 0.6942, -0.08502, -0.7147, 0.3113, -0.05521, -0.9487, 0.5032, 0.3119, -0.8059, 0.5143, 0.6757, -0.5281, 0.4263, 0.356, -0.8316, 0.1201, 0.6574, -0.7439, 0.5143, 0.6757, -0.5281, 0.7681, 0.3057, -0.5626, 0.4263, 0.356, -0.8316, 0.5143, 0.6757, -0.5281, 0.8045, 0.5572, -0.2057, 0.7681, 0.3057, -0.5626, 0.5143, 0.6757, -0.5281, 0.4985, 0.8589, -0.1176, 0.8045, 0.5572, -0.2057, 0.5143, 0.6757, -0.5281, 0.1564, 0.9088, -0.3868, 0.4985, 0.8589, -0.1176, 0.5143, 0.6757, -0.5281, 0.1201, 0.6574, -0.7439, 0.1564, 0.9088, -0.3868, 0.2596, 0.8516, -0.4553, 0.1472, 0.5837, -0.7985, -0.1688, 0.7962, -0.581, 0.2596, 0.8516, -0.4553, 0.5489, 0.5528, -0.6271, 0.1472, 0.5837, -0.7985, 0.2596, 0.8516, -0.4553, 0.6353, 0.7347, -0.238, 0.5489, 0.5528, -0.6271, 0.2596, 0.8516, -0.4553, 0.3196, 0.9473, -0.02001, 0.6353, 0.7347, -0.238, 0.2596, 0.8516, -0.4553, -0.08236, 0.978, -0.1917, 0.3196, 0.9473, -0.02001, 0.2596, 0.8516, -0.4553, -0.1688, 0.7962, -0.581, -0.08236, 0.978, -0.1917])] * 3)])

# ---- objects
ob_bush_small_flowers = bpy.data.objects.new('Bush_Small_Flowers', me_plane_000)

# ---- transforms, parenting, visibility, modifiers, constraints
ob_bush_small_flowers.location = (0.0, 0.0, 0.0)
ob_bush_small_flowers.rotation_euler = (-1.256, -2.743, 0.3933)
ob_bush_small_flowers.lineart.crease_threshold = 0.0

# ---- collection membership
col_collection_1.objects.link(ob_bush_small_flowers)

# ---- scene / render settings (as saved in the file)
scene.frame_start = 1; scene.frame_end = 250; scene.frame_set(0)
scene.render.engine = 'CYCLES'
scene.render.resolution_x = 1000
scene.render.resolution_y = 1000
scene.render.dither_intensity = 0.0
scene.cycles.samples = 200
scene.cycles.sampling_pattern = 'TABULATED_SOBOL'
scene.cycles.light_sampling_threshold = 0.0
scene.cycles.use_adaptive_sampling = False
scene.cycles.use_light_tree = False
scene.cycles.caustics_reflective = False
scene.cycles.caustics_refractive = False
scene.cycles.blur_glossy = 0.0
scene.cycles.max_bounces = 2
scene.cycles.pixel_filter_type = 'GAUSSIAN'
scene.cycles.sample_clamp_indirect = 0.0
scene.view_settings.view_transform = 'Standard'
bpy.context.view_layer.update()

# ---- added for rendering (the .blend has no active camera): camera
cam_auto = bpy.data.cameras.new('AutoCamera')
cam_auto.lens = 50.0
cam_auto.sensor_width = 36.0
cam_auto.clip_end = 1000.0
ob_auto_camera = bpy.data.objects.new('AutoCamera', cam_auto)
scene.collection.objects.link(ob_auto_camera)
ob_auto_camera.location = (3.55916, -4.30761, 2.99237)
ob_auto_camera.rotation_euler = (1.09748, -7.21219e-08, 0.694738)
scene.camera = ob_auto_camera
bpy.context.view_layer.update()
